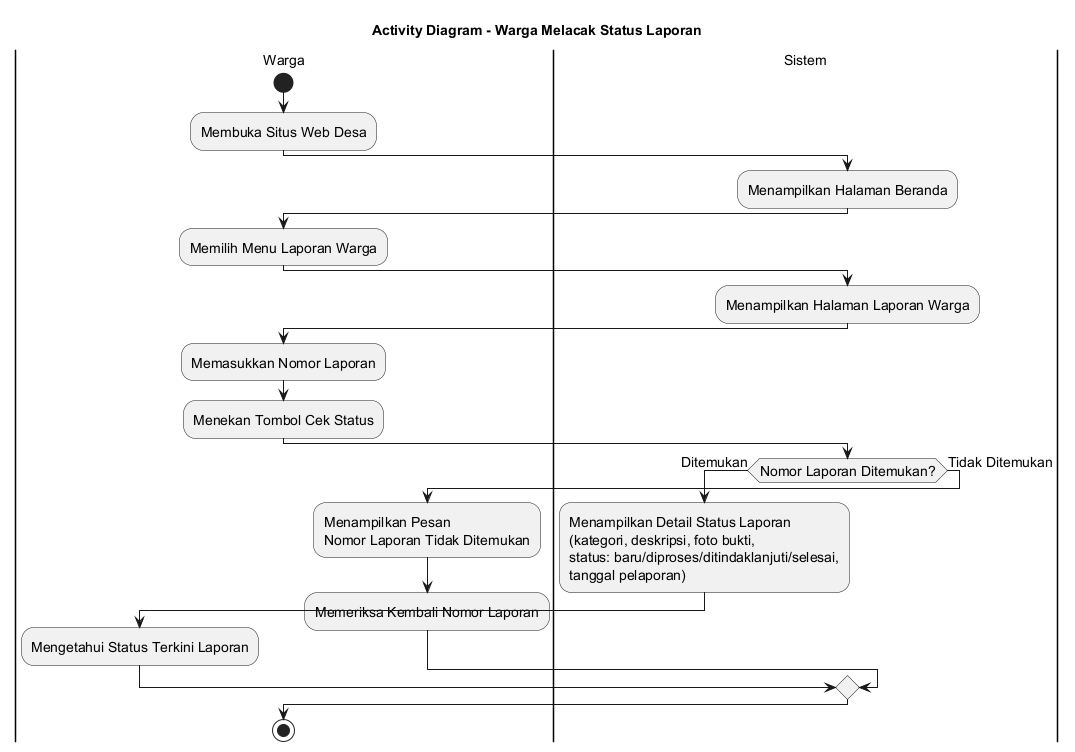

The diagram above was rendered by PlantUML. Its source (embedded in the PNG):
@startuml
skinparamlocked defaultFontSize 14
title Activity Diagram - Warga Melacak Status Laporan

|Warga|
start
:Membuka Situs Web Desa;

|Sistem|
:Menampilkan Halaman Beranda;

|Warga|
:Memilih Menu Laporan Warga;

|Sistem|
:Menampilkan Halaman Laporan Warga;

|Warga|
:Memasukkan Nomor Laporan;
:Menekan Tombol Cek Status;

|Sistem|
if (Nomor Laporan Ditemukan?) then (Ditemukan)
    :Menampilkan Detail Status Laporan
    (kategori, deskripsi, foto bukti,
    status: baru/diproses/ditindaklanjuti/selesai,
    tanggal pelaporan);
    |Warga|
    :Mengetahui Status Terkini Laporan;
else (Tidak Ditemukan)
    :Menampilkan Pesan
    Nomor Laporan Tidak Ditemukan;
    |Warga|
    :Memeriksa Kembali Nomor Laporan;
endif

stop
@enduml